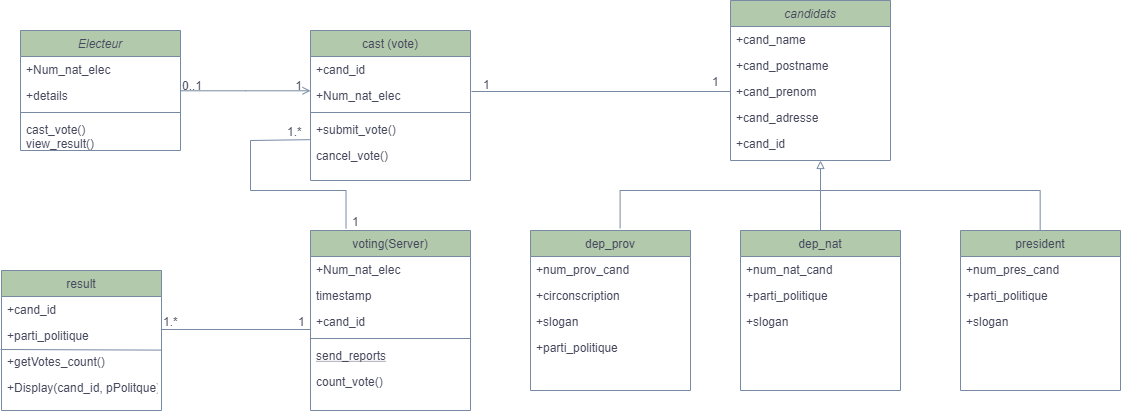

The diagram above was exported from draw.io. Its source (the exported page's mxGraphModel, read from the mxfile embedded in the PNG):
<mxGraphModel dx="761" dy="346" grid="1" gridSize="10" guides="1" tooltips="1" connect="1" arrows="1" fold="1" page="1" pageScale="1" pageWidth="1200" pageHeight="400" math="0" shadow="0">
  <root>
    <mxCell id="WIyWlLk6GJQsqaUBKTNV-0" />
    <mxCell id="WIyWlLk6GJQsqaUBKTNV-1" parent="WIyWlLk6GJQsqaUBKTNV-0" />
    <mxCell id="zkfFHV4jXpPFQw0GAbJ--0" value="Electeur" style="swimlane;fontStyle=2;align=center;verticalAlign=top;childLayout=stackLayout;horizontal=1;startSize=26;horizontalStack=0;resizeParent=1;resizeLast=0;collapsible=1;marginBottom=0;rounded=0;shadow=0;strokeWidth=1;fillColor=#B2C9AB;strokeColor=#788AA3;fontColor=#46495D;" parent="WIyWlLk6GJQsqaUBKTNV-1" vertex="1">
      <mxGeometry x="90" y="100" width="160" height="120" as="geometry">
        <mxRectangle x="230" y="140" width="160" height="26" as="alternateBounds" />
      </mxGeometry>
    </mxCell>
    <mxCell id="zkfFHV4jXpPFQw0GAbJ--1" value="+Num_nat_elec" style="text;align=left;verticalAlign=top;spacingLeft=4;spacingRight=4;overflow=hidden;rotatable=0;points=[[0,0.5],[1,0.5]];portConstraint=eastwest;fontColor=#46495D;" parent="zkfFHV4jXpPFQw0GAbJ--0" vertex="1">
      <mxGeometry y="26" width="160" height="26" as="geometry" />
    </mxCell>
    <mxCell id="zkfFHV4jXpPFQw0GAbJ--2" value="+details" style="text;align=left;verticalAlign=top;spacingLeft=4;spacingRight=4;overflow=hidden;rotatable=0;points=[[0,0.5],[1,0.5]];portConstraint=eastwest;rounded=0;shadow=0;html=0;fontColor=#46495D;" parent="zkfFHV4jXpPFQw0GAbJ--0" vertex="1">
      <mxGeometry y="52" width="160" height="26" as="geometry" />
    </mxCell>
    <mxCell id="zkfFHV4jXpPFQw0GAbJ--4" value="" style="line;html=1;strokeWidth=1;align=left;verticalAlign=middle;spacingTop=-1;spacingLeft=3;spacingRight=3;rotatable=0;labelPosition=right;points=[];portConstraint=eastwest;fillColor=#B2C9AB;strokeColor=#788AA3;fontColor=#46495D;" parent="zkfFHV4jXpPFQw0GAbJ--0" vertex="1">
      <mxGeometry y="78" width="160" height="8" as="geometry" />
    </mxCell>
    <mxCell id="zkfFHV4jXpPFQw0GAbJ--5" value="cast_vote()&#10;view_result()" style="text;align=left;verticalAlign=top;spacingLeft=4;spacingRight=4;overflow=hidden;rotatable=0;points=[[0,0.5],[1,0.5]];portConstraint=eastwest;fontColor=#46495D;" parent="zkfFHV4jXpPFQw0GAbJ--0" vertex="1">
      <mxGeometry y="86" width="160" height="34" as="geometry" />
    </mxCell>
    <mxCell id="zkfFHV4jXpPFQw0GAbJ--6" value="voting(Server)" style="swimlane;fontStyle=0;align=center;verticalAlign=top;childLayout=stackLayout;horizontal=1;startSize=26;horizontalStack=0;resizeParent=1;resizeLast=0;collapsible=1;marginBottom=0;rounded=0;shadow=0;strokeWidth=1;fillColor=#B2C9AB;strokeColor=#788AA3;fontColor=#46495D;" parent="WIyWlLk6GJQsqaUBKTNV-1" vertex="1">
      <mxGeometry x="380" y="300" width="160" height="180" as="geometry">
        <mxRectangle x="130" y="380" width="160" height="26" as="alternateBounds" />
      </mxGeometry>
    </mxCell>
    <mxCell id="AhHvdyiRwYtzMfszBJQ5-55" value="+Num_nat_elec" style="text;align=left;verticalAlign=top;spacingLeft=4;spacingRight=4;overflow=hidden;rotatable=0;points=[[0,0.5],[1,0.5]];portConstraint=eastwest;fontColor=#46495D;" vertex="1" parent="zkfFHV4jXpPFQw0GAbJ--6">
      <mxGeometry y="26" width="160" height="26" as="geometry" />
    </mxCell>
    <mxCell id="AhHvdyiRwYtzMfszBJQ5-57" value="timestamp" style="text;align=left;verticalAlign=top;spacingLeft=4;spacingRight=4;overflow=hidden;rotatable=0;points=[[0,0.5],[1,0.5]];portConstraint=eastwest;fontColor=#46495D;" vertex="1" parent="zkfFHV4jXpPFQw0GAbJ--6">
      <mxGeometry y="52" width="160" height="26" as="geometry" />
    </mxCell>
    <mxCell id="AhHvdyiRwYtzMfszBJQ5-56" value="+cand_id" style="text;align=left;verticalAlign=top;spacingLeft=4;spacingRight=4;overflow=hidden;rotatable=0;points=[[0,0.5],[1,0.5]];portConstraint=eastwest;fontColor=#46495D;" vertex="1" parent="zkfFHV4jXpPFQw0GAbJ--6">
      <mxGeometry y="78" width="160" height="26" as="geometry" />
    </mxCell>
    <mxCell id="zkfFHV4jXpPFQw0GAbJ--9" value="" style="line;html=1;strokeWidth=1;align=left;verticalAlign=middle;spacingTop=-1;spacingLeft=3;spacingRight=3;rotatable=0;labelPosition=right;points=[];portConstraint=eastwest;fillColor=#B2C9AB;strokeColor=#788AA3;fontColor=#46495D;" parent="zkfFHV4jXpPFQw0GAbJ--6" vertex="1">
      <mxGeometry y="104" width="160" height="8" as="geometry" />
    </mxCell>
    <mxCell id="zkfFHV4jXpPFQw0GAbJ--10" value="send_reports" style="text;align=left;verticalAlign=top;spacingLeft=4;spacingRight=4;overflow=hidden;rotatable=0;points=[[0,0.5],[1,0.5]];portConstraint=eastwest;fontStyle=4;fontColor=#46495D;" parent="zkfFHV4jXpPFQw0GAbJ--6" vertex="1">
      <mxGeometry y="112" width="160" height="26" as="geometry" />
    </mxCell>
    <mxCell id="zkfFHV4jXpPFQw0GAbJ--11" value="count_vote()" style="text;align=left;verticalAlign=top;spacingLeft=4;spacingRight=4;overflow=hidden;rotatable=0;points=[[0,0.5],[1,0.5]];portConstraint=eastwest;fontColor=#46495D;" parent="zkfFHV4jXpPFQw0GAbJ--6" vertex="1">
      <mxGeometry y="138" width="160" height="26" as="geometry" />
    </mxCell>
    <mxCell id="zkfFHV4jXpPFQw0GAbJ--17" value="cast (vote)" style="swimlane;fontStyle=0;align=center;verticalAlign=top;childLayout=stackLayout;horizontal=1;startSize=26;horizontalStack=0;resizeParent=1;resizeLast=0;collapsible=1;marginBottom=0;rounded=0;shadow=0;strokeWidth=1;fillColor=#B2C9AB;strokeColor=#788AA3;fontColor=#46495D;" parent="WIyWlLk6GJQsqaUBKTNV-1" vertex="1">
      <mxGeometry x="380" y="100" width="160" height="150" as="geometry">
        <mxRectangle x="550" y="140" width="160" height="26" as="alternateBounds" />
      </mxGeometry>
    </mxCell>
    <mxCell id="zkfFHV4jXpPFQw0GAbJ--18" value="+cand_id" style="text;align=left;verticalAlign=top;spacingLeft=4;spacingRight=4;overflow=hidden;rotatable=0;points=[[0,0.5],[1,0.5]];portConstraint=eastwest;fontColor=#46495D;" parent="zkfFHV4jXpPFQw0GAbJ--17" vertex="1">
      <mxGeometry y="26" width="160" height="26" as="geometry" />
    </mxCell>
    <mxCell id="zkfFHV4jXpPFQw0GAbJ--19" value="+Num_nat_elec" style="text;align=left;verticalAlign=top;spacingLeft=4;spacingRight=4;overflow=hidden;rotatable=0;points=[[0,0.5],[1,0.5]];portConstraint=eastwest;rounded=0;shadow=0;html=0;fontColor=#46495D;" parent="zkfFHV4jXpPFQw0GAbJ--17" vertex="1">
      <mxGeometry y="52" width="160" height="26" as="geometry" />
    </mxCell>
    <mxCell id="zkfFHV4jXpPFQw0GAbJ--23" value="" style="line;html=1;strokeWidth=1;align=left;verticalAlign=middle;spacingTop=-1;spacingLeft=3;spacingRight=3;rotatable=0;labelPosition=right;points=[];portConstraint=eastwest;fillColor=#B2C9AB;strokeColor=#788AA3;fontColor=#46495D;" parent="zkfFHV4jXpPFQw0GAbJ--17" vertex="1">
      <mxGeometry y="78" width="160" height="8" as="geometry" />
    </mxCell>
    <mxCell id="zkfFHV4jXpPFQw0GAbJ--24" value="+submit_vote()" style="text;align=left;verticalAlign=top;spacingLeft=4;spacingRight=4;overflow=hidden;rotatable=0;points=[[0,0.5],[1,0.5]];portConstraint=eastwest;fontColor=#46495D;" parent="zkfFHV4jXpPFQw0GAbJ--17" vertex="1">
      <mxGeometry y="86" width="160" height="26" as="geometry" />
    </mxCell>
    <mxCell id="zkfFHV4jXpPFQw0GAbJ--25" value="cancel_vote()" style="text;align=left;verticalAlign=top;spacingLeft=4;spacingRight=4;overflow=hidden;rotatable=0;points=[[0,0.5],[1,0.5]];portConstraint=eastwest;fontColor=#46495D;" parent="zkfFHV4jXpPFQw0GAbJ--17" vertex="1">
      <mxGeometry y="112" width="160" height="26" as="geometry" />
    </mxCell>
    <mxCell id="zkfFHV4jXpPFQw0GAbJ--26" value="" style="endArrow=open;shadow=0;strokeWidth=1;rounded=0;endFill=1;edgeStyle=elbowEdgeStyle;elbow=vertical;strokeColor=#788AA3;fontColor=#46495D;" parent="WIyWlLk6GJQsqaUBKTNV-1" source="zkfFHV4jXpPFQw0GAbJ--0" target="zkfFHV4jXpPFQw0GAbJ--17" edge="1">
      <mxGeometry x="0.5" y="41" relative="1" as="geometry">
        <mxPoint x="380" y="192" as="sourcePoint" />
        <mxPoint x="540" y="192" as="targetPoint" />
        <mxPoint x="-40" y="32" as="offset" />
      </mxGeometry>
    </mxCell>
    <mxCell id="zkfFHV4jXpPFQw0GAbJ--27" value="0..1" style="resizable=0;align=left;verticalAlign=bottom;labelBackgroundColor=none;fontSize=12;fillColor=#B2C9AB;strokeColor=#788AA3;fontColor=#46495D;" parent="zkfFHV4jXpPFQw0GAbJ--26" connectable="0" vertex="1">
      <mxGeometry x="-1" relative="1" as="geometry">
        <mxPoint y="4" as="offset" />
      </mxGeometry>
    </mxCell>
    <mxCell id="zkfFHV4jXpPFQw0GAbJ--28" value="1" style="resizable=0;align=right;verticalAlign=bottom;labelBackgroundColor=none;fontSize=12;fillColor=#B2C9AB;strokeColor=#788AA3;fontColor=#46495D;" parent="zkfFHV4jXpPFQw0GAbJ--26" connectable="0" vertex="1">
      <mxGeometry x="1" relative="1" as="geometry">
        <mxPoint x="-7" y="4" as="offset" />
      </mxGeometry>
    </mxCell>
    <mxCell id="zkfFHV4jXpPFQw0GAbJ--13" value="result" style="swimlane;fontStyle=0;align=center;verticalAlign=top;childLayout=stackLayout;horizontal=1;startSize=26;horizontalStack=0;resizeParent=1;resizeLast=0;collapsible=1;marginBottom=0;rounded=0;shadow=0;strokeWidth=1;fillColor=#B2C9AB;strokeColor=#788AA3;fontColor=#46495D;" parent="WIyWlLk6GJQsqaUBKTNV-1" vertex="1">
      <mxGeometry x="71" y="340" width="160" height="140" as="geometry">
        <mxRectangle x="340" y="380" width="170" height="26" as="alternateBounds" />
      </mxGeometry>
    </mxCell>
    <mxCell id="zkfFHV4jXpPFQw0GAbJ--14" value="+cand_id" style="text;align=left;verticalAlign=top;spacingLeft=4;spacingRight=4;overflow=hidden;rotatable=0;points=[[0,0.5],[1,0.5]];portConstraint=eastwest;fontColor=#46495D;" parent="zkfFHV4jXpPFQw0GAbJ--13" vertex="1">
      <mxGeometry y="26" width="160" height="26" as="geometry" />
    </mxCell>
    <mxCell id="zkfFHV4jXpPFQw0GAbJ--15" value="" style="line;html=1;strokeWidth=1;align=left;verticalAlign=middle;spacingTop=-1;spacingLeft=3;spacingRight=3;rotatable=0;labelPosition=right;points=[];portConstraint=eastwest;fillColor=#B2C9AB;strokeColor=#788AA3;fontColor=#46495D;" parent="zkfFHV4jXpPFQw0GAbJ--13" vertex="1">
      <mxGeometry y="52" width="160" as="geometry" />
    </mxCell>
    <mxCell id="AhHvdyiRwYtzMfszBJQ5-62" value="+parti_politique" style="text;align=left;verticalAlign=top;spacingLeft=4;spacingRight=4;overflow=hidden;rotatable=0;points=[[0,0.5],[1,0.5]];portConstraint=eastwest;fontColor=#46495D;" vertex="1" parent="zkfFHV4jXpPFQw0GAbJ--13">
      <mxGeometry y="52" width="160" height="26" as="geometry" />
    </mxCell>
    <mxCell id="AhHvdyiRwYtzMfszBJQ5-64" value="" style="endArrow=none;html=1;strokeColor=#788AA3;fillColor=#B2C9AB;fontColor=#46495D;entryX=1.003;entryY=1.062;entryDx=0;entryDy=0;entryPerimeter=0;" edge="1" parent="zkfFHV4jXpPFQw0GAbJ--13" target="AhHvdyiRwYtzMfszBJQ5-62">
      <mxGeometry width="50" height="50" relative="1" as="geometry">
        <mxPoint x="-1" y="79" as="sourcePoint" />
        <mxPoint x="89" y="52" as="targetPoint" />
      </mxGeometry>
    </mxCell>
    <mxCell id="AhHvdyiRwYtzMfszBJQ5-65" value="+getVotes_count()" style="text;align=left;verticalAlign=top;spacingLeft=4;spacingRight=4;overflow=hidden;rotatable=0;points=[[0,0.5],[1,0.5]];portConstraint=eastwest;fontColor=#46495D;" vertex="1" parent="zkfFHV4jXpPFQw0GAbJ--13">
      <mxGeometry y="78" width="160" height="26" as="geometry" />
    </mxCell>
    <mxCell id="AhHvdyiRwYtzMfszBJQ5-66" value="+Display(cand_id, pPolitque)" style="text;align=left;verticalAlign=top;spacingLeft=4;spacingRight=4;overflow=hidden;rotatable=0;points=[[0,0.5],[1,0.5]];portConstraint=eastwest;fontColor=#46495D;" vertex="1" parent="zkfFHV4jXpPFQw0GAbJ--13">
      <mxGeometry y="104" width="160" height="26" as="geometry" />
    </mxCell>
    <mxCell id="AhHvdyiRwYtzMfszBJQ5-52" value="" style="group" vertex="1" connectable="0" parent="WIyWlLk6GJQsqaUBKTNV-1">
      <mxGeometry x="600" y="70" width="590" height="390" as="geometry" />
    </mxCell>
    <mxCell id="AhHvdyiRwYtzMfszBJQ5-0" value="candidats" style="swimlane;fontStyle=2;align=center;verticalAlign=top;childLayout=stackLayout;horizontal=1;startSize=26;horizontalStack=0;resizeParent=1;resizeLast=0;collapsible=1;marginBottom=0;rounded=0;shadow=0;strokeWidth=1;fillColor=#B2C9AB;strokeColor=#788AA3;fontColor=#46495D;" vertex="1" parent="AhHvdyiRwYtzMfszBJQ5-52">
      <mxGeometry x="200" width="160" height="160" as="geometry">
        <mxRectangle x="550" y="140" width="160" height="26" as="alternateBounds" />
      </mxGeometry>
    </mxCell>
    <mxCell id="AhHvdyiRwYtzMfszBJQ5-1" value="+cand_name" style="text;align=left;verticalAlign=top;spacingLeft=4;spacingRight=4;overflow=hidden;rotatable=0;points=[[0,0.5],[1,0.5]];portConstraint=eastwest;fontColor=#46495D;" vertex="1" parent="AhHvdyiRwYtzMfszBJQ5-0">
      <mxGeometry y="26" width="160" height="26" as="geometry" />
    </mxCell>
    <mxCell id="AhHvdyiRwYtzMfszBJQ5-2" value="+cand_postname&#10;" style="text;align=left;verticalAlign=top;spacingLeft=4;spacingRight=4;overflow=hidden;rotatable=0;points=[[0,0.5],[1,0.5]];portConstraint=eastwest;rounded=0;shadow=0;html=0;fontColor=#46495D;" vertex="1" parent="AhHvdyiRwYtzMfszBJQ5-0">
      <mxGeometry y="52" width="160" height="26" as="geometry" />
    </mxCell>
    <mxCell id="AhHvdyiRwYtzMfszBJQ5-7" value="+cand_prenom" style="text;align=left;verticalAlign=top;spacingLeft=4;spacingRight=4;overflow=hidden;rotatable=0;points=[[0,0.5],[1,0.5]];portConstraint=eastwest;rounded=0;shadow=0;html=0;fontColor=#46495D;" vertex="1" parent="AhHvdyiRwYtzMfszBJQ5-0">
      <mxGeometry y="78" width="160" height="26" as="geometry" />
    </mxCell>
    <mxCell id="AhHvdyiRwYtzMfszBJQ5-8" value="+cand_adresse&#10;" style="text;align=left;verticalAlign=top;spacingLeft=4;spacingRight=4;overflow=hidden;rotatable=0;points=[[0,0.5],[1,0.5]];portConstraint=eastwest;rounded=0;shadow=0;html=0;fontColor=#46495D;" vertex="1" parent="AhHvdyiRwYtzMfszBJQ5-0">
      <mxGeometry y="104" width="160" height="26" as="geometry" />
    </mxCell>
    <mxCell id="AhHvdyiRwYtzMfszBJQ5-61" value="+cand_id&#10;" style="text;align=left;verticalAlign=top;spacingLeft=4;spacingRight=4;overflow=hidden;rotatable=0;points=[[0,0.5],[1,0.5]];portConstraint=eastwest;rounded=0;shadow=0;html=0;fontColor=#46495D;" vertex="1" parent="AhHvdyiRwYtzMfszBJQ5-0">
      <mxGeometry y="130" width="160" height="26" as="geometry" />
    </mxCell>
    <mxCell id="AhHvdyiRwYtzMfszBJQ5-10" value="dep_prov" style="swimlane;fontStyle=0;align=center;verticalAlign=top;childLayout=stackLayout;horizontal=1;startSize=26;horizontalStack=0;resizeParent=1;resizeLast=0;collapsible=1;marginBottom=0;rounded=0;shadow=0;strokeWidth=1;fillColor=#B2C9AB;strokeColor=#788AA3;fontColor=#46495D;" vertex="1" parent="AhHvdyiRwYtzMfszBJQ5-52">
      <mxGeometry y="230" width="160" height="160" as="geometry">
        <mxRectangle x="550" y="140" width="160" height="26" as="alternateBounds" />
      </mxGeometry>
    </mxCell>
    <mxCell id="AhHvdyiRwYtzMfszBJQ5-11" value="+num_prov_cand" style="text;align=left;verticalAlign=top;spacingLeft=4;spacingRight=4;overflow=hidden;rotatable=0;points=[[0,0.5],[1,0.5]];portConstraint=eastwest;fontColor=#46495D;" vertex="1" parent="AhHvdyiRwYtzMfszBJQ5-10">
      <mxGeometry y="26" width="160" height="26" as="geometry" />
    </mxCell>
    <mxCell id="AhHvdyiRwYtzMfszBJQ5-12" value="+circonscription" style="text;align=left;verticalAlign=top;spacingLeft=4;spacingRight=4;overflow=hidden;rotatable=0;points=[[0,0.5],[1,0.5]];portConstraint=eastwest;rounded=0;shadow=0;html=0;fontColor=#46495D;" vertex="1" parent="AhHvdyiRwYtzMfszBJQ5-10">
      <mxGeometry y="52" width="160" height="26" as="geometry" />
    </mxCell>
    <mxCell id="AhHvdyiRwYtzMfszBJQ5-13" value="+slogan" style="text;align=left;verticalAlign=top;spacingLeft=4;spacingRight=4;overflow=hidden;rotatable=0;points=[[0,0.5],[1,0.5]];portConstraint=eastwest;rounded=0;shadow=0;html=0;fontColor=#46495D;" vertex="1" parent="AhHvdyiRwYtzMfszBJQ5-10">
      <mxGeometry y="78" width="160" height="26" as="geometry" />
    </mxCell>
    <mxCell id="AhHvdyiRwYtzMfszBJQ5-14" value="+parti_politique" style="text;align=left;verticalAlign=top;spacingLeft=4;spacingRight=4;overflow=hidden;rotatable=0;points=[[0,0.5],[1,0.5]];portConstraint=eastwest;rounded=0;shadow=0;html=0;fontColor=#46495D;" vertex="1" parent="AhHvdyiRwYtzMfszBJQ5-10">
      <mxGeometry y="104" width="160" height="26" as="geometry" />
    </mxCell>
    <mxCell id="AhHvdyiRwYtzMfszBJQ5-15" value="dep_nat" style="swimlane;fontStyle=0;align=center;verticalAlign=top;childLayout=stackLayout;horizontal=1;startSize=26;horizontalStack=0;resizeParent=1;resizeLast=0;collapsible=1;marginBottom=0;rounded=0;shadow=0;strokeWidth=1;fillColor=#B2C9AB;strokeColor=#788AA3;fontColor=#46495D;" vertex="1" parent="AhHvdyiRwYtzMfszBJQ5-52">
      <mxGeometry x="210" y="230" width="160" height="160" as="geometry">
        <mxRectangle x="550" y="140" width="160" height="26" as="alternateBounds" />
      </mxGeometry>
    </mxCell>
    <mxCell id="AhHvdyiRwYtzMfszBJQ5-38" value="+num_nat_cand" style="text;align=left;verticalAlign=top;spacingLeft=4;spacingRight=4;overflow=hidden;rotatable=0;points=[[0,0.5],[1,0.5]];portConstraint=eastwest;fontColor=#46495D;" vertex="1" parent="AhHvdyiRwYtzMfszBJQ5-15">
      <mxGeometry y="26" width="160" height="26" as="geometry" />
    </mxCell>
    <mxCell id="AhHvdyiRwYtzMfszBJQ5-41" value="+parti_politique" style="text;align=left;verticalAlign=top;spacingLeft=4;spacingRight=4;overflow=hidden;rotatable=0;points=[[0,0.5],[1,0.5]];portConstraint=eastwest;rounded=0;shadow=0;html=0;fontColor=#46495D;" vertex="1" parent="AhHvdyiRwYtzMfszBJQ5-15">
      <mxGeometry y="52" width="160" height="26" as="geometry" />
    </mxCell>
    <mxCell id="AhHvdyiRwYtzMfszBJQ5-40" value="+slogan" style="text;align=left;verticalAlign=top;spacingLeft=4;spacingRight=4;overflow=hidden;rotatable=0;points=[[0,0.5],[1,0.5]];portConstraint=eastwest;rounded=0;shadow=0;html=0;fontColor=#46495D;" vertex="1" parent="AhHvdyiRwYtzMfszBJQ5-15">
      <mxGeometry y="78" width="160" height="26" as="geometry" />
    </mxCell>
    <mxCell id="AhHvdyiRwYtzMfszBJQ5-20" value="president" style="swimlane;fontStyle=0;align=center;verticalAlign=top;childLayout=stackLayout;horizontal=1;startSize=26;horizontalStack=0;resizeParent=1;resizeLast=0;collapsible=1;marginBottom=0;rounded=0;shadow=0;strokeWidth=1;fillColor=#B2C9AB;strokeColor=#788AA3;fontColor=#46495D;" vertex="1" parent="AhHvdyiRwYtzMfszBJQ5-52">
      <mxGeometry x="430" y="230" width="160" height="160" as="geometry">
        <mxRectangle x="550" y="140" width="160" height="26" as="alternateBounds" />
      </mxGeometry>
    </mxCell>
    <mxCell id="AhHvdyiRwYtzMfszBJQ5-21" value="+num_pres_cand" style="text;align=left;verticalAlign=top;spacingLeft=4;spacingRight=4;overflow=hidden;rotatable=0;points=[[0,0.5],[1,0.5]];portConstraint=eastwest;fontColor=#46495D;" vertex="1" parent="AhHvdyiRwYtzMfszBJQ5-20">
      <mxGeometry y="26" width="160" height="26" as="geometry" />
    </mxCell>
    <mxCell id="AhHvdyiRwYtzMfszBJQ5-46" value="+parti_politique" style="text;align=left;verticalAlign=top;spacingLeft=4;spacingRight=4;overflow=hidden;rotatable=0;points=[[0,0.5],[1,0.5]];portConstraint=eastwest;rounded=0;shadow=0;html=0;fontColor=#46495D;" vertex="1" parent="AhHvdyiRwYtzMfszBJQ5-20">
      <mxGeometry y="52" width="160" height="26" as="geometry" />
    </mxCell>
    <mxCell id="AhHvdyiRwYtzMfszBJQ5-47" value="+slogan" style="text;align=left;verticalAlign=top;spacingLeft=4;spacingRight=4;overflow=hidden;rotatable=0;points=[[0,0.5],[1,0.5]];portConstraint=eastwest;rounded=0;shadow=0;html=0;fontColor=#46495D;" vertex="1" parent="AhHvdyiRwYtzMfszBJQ5-20">
      <mxGeometry y="78" width="160" height="26" as="geometry" />
    </mxCell>
    <mxCell id="AhHvdyiRwYtzMfszBJQ5-49" value="" style="endArrow=block;html=1;strokeColor=#788AA3;fillColor=#B2C9AB;fontColor=#46495D;endFill=0;edgeStyle=elbowEdgeStyle;elbow=vertical;rounded=0;exitX=0.56;exitY=-0.014;exitDx=0;exitDy=0;exitPerimeter=0;" edge="1" parent="AhHvdyiRwYtzMfszBJQ5-52" source="AhHvdyiRwYtzMfszBJQ5-10">
      <mxGeometry width="50" height="50" relative="1" as="geometry">
        <mxPoint x="240" y="220" as="sourcePoint" />
        <mxPoint x="290" y="160" as="targetPoint" />
        <Array as="points">
          <mxPoint x="190" y="190" />
          <mxPoint x="270" y="194" />
        </Array>
      </mxGeometry>
    </mxCell>
    <mxCell id="AhHvdyiRwYtzMfszBJQ5-50" value="" style="endArrow=none;html=1;strokeColor=#788AA3;fillColor=#B2C9AB;fontColor=#46495D;edgeStyle=elbowEdgeStyle;elbow=vertical;rounded=0;exitX=0.5;exitY=0;exitDx=0;exitDy=0;" edge="1" parent="AhHvdyiRwYtzMfszBJQ5-52" source="AhHvdyiRwYtzMfszBJQ5-15">
      <mxGeometry width="50" height="50" relative="1" as="geometry">
        <mxPoint x="340" y="220" as="sourcePoint" />
        <mxPoint x="290" y="190" as="targetPoint" />
      </mxGeometry>
    </mxCell>
    <mxCell id="AhHvdyiRwYtzMfszBJQ5-51" value="" style="endArrow=none;html=1;strokeColor=#788AA3;fillColor=#B2C9AB;fontColor=#46495D;edgeStyle=elbowEdgeStyle;elbow=vertical;rounded=0;exitX=0.5;exitY=0;exitDx=0;exitDy=0;" edge="1" parent="AhHvdyiRwYtzMfszBJQ5-52">
      <mxGeometry width="50" height="50" relative="1" as="geometry">
        <mxPoint x="509.6600000000001" y="230" as="sourcePoint" />
        <mxPoint x="290" y="190" as="targetPoint" />
        <Array as="points">
          <mxPoint x="400" y="190" />
        </Array>
      </mxGeometry>
    </mxCell>
    <mxCell id="AhHvdyiRwYtzMfszBJQ5-68" value="1" style="resizable=0;align=right;verticalAlign=bottom;labelBackgroundColor=none;fontSize=12;fillColor=#B2C9AB;strokeColor=#788AA3;fontColor=#46495D;" connectable="0" vertex="1" parent="AhHvdyiRwYtzMfszBJQ5-52">
      <mxGeometry x="190.0000000000001" y="89.99761904761903" as="geometry" />
    </mxCell>
    <mxCell id="AhHvdyiRwYtzMfszBJQ5-53" value="" style="endArrow=none;html=1;strokeColor=#788AA3;fillColor=#B2C9AB;fontColor=#46495D;entryX=0;entryY=0.5;entryDx=0;entryDy=0;" edge="1" parent="WIyWlLk6GJQsqaUBKTNV-1" target="AhHvdyiRwYtzMfszBJQ5-7">
      <mxGeometry width="50" height="50" relative="1" as="geometry">
        <mxPoint x="541" y="161" as="sourcePoint" />
        <mxPoint x="625" y="110" as="targetPoint" />
      </mxGeometry>
    </mxCell>
    <mxCell id="AhHvdyiRwYtzMfszBJQ5-58" value="" style="endArrow=none;html=1;strokeColor=#788AA3;fillColor=#B2C9AB;fontColor=#46495D;edgeStyle=elbowEdgeStyle;elbow=vertical;rounded=0;entryX=0.222;entryY=-0.012;entryDx=0;entryDy=0;entryPerimeter=0;" edge="1" parent="WIyWlLk6GJQsqaUBKTNV-1" target="zkfFHV4jXpPFQw0GAbJ--6">
      <mxGeometry width="50" height="50" relative="1" as="geometry">
        <mxPoint x="320" y="210" as="sourcePoint" />
        <mxPoint x="360" y="350" as="targetPoint" />
        <Array as="points">
          <mxPoint x="370" y="260" />
        </Array>
      </mxGeometry>
    </mxCell>
    <mxCell id="AhHvdyiRwYtzMfszBJQ5-59" value="" style="endArrow=none;html=1;strokeColor=#788AA3;fillColor=#B2C9AB;fontColor=#46495D;entryX=-0.005;entryY=0.891;entryDx=0;entryDy=0;entryPerimeter=0;" edge="1" parent="WIyWlLk6GJQsqaUBKTNV-1">
      <mxGeometry width="50" height="50" relative="1" as="geometry">
        <mxPoint x="320" y="210" as="sourcePoint" />
        <mxPoint x="379.2" y="209.166" as="targetPoint" />
      </mxGeometry>
    </mxCell>
    <mxCell id="AhHvdyiRwYtzMfszBJQ5-60" value="" style="endArrow=none;html=1;strokeColor=#788AA3;fillColor=#B2C9AB;fontColor=#46495D;entryX=-0.008;entryY=0.826;entryDx=0;entryDy=0;entryPerimeter=0;" edge="1" parent="WIyWlLk6GJQsqaUBKTNV-1">
      <mxGeometry width="50" height="50" relative="1" as="geometry">
        <mxPoint x="231" y="399" as="sourcePoint" />
        <mxPoint x="380" y="398.996" as="targetPoint" />
      </mxGeometry>
    </mxCell>
    <mxCell id="AhHvdyiRwYtzMfszBJQ5-67" value="1" style="resizable=0;align=right;verticalAlign=bottom;labelBackgroundColor=none;fontSize=12;fillColor=#B2C9AB;strokeColor=#788AA3;fontColor=#46495D;" connectable="0" vertex="1" parent="WIyWlLk6GJQsqaUBKTNV-1">
      <mxGeometry x="561.0000000000001" y="162.99761904761903" as="geometry" />
    </mxCell>
    <mxCell id="AhHvdyiRwYtzMfszBJQ5-69" value="1.*" style="resizable=0;align=left;verticalAlign=bottom;labelBackgroundColor=none;fontSize=12;fillColor=#B2C9AB;strokeColor=#788AA3;fontColor=#46495D;direction=south;" connectable="0" vertex="1" parent="WIyWlLk6GJQsqaUBKTNV-1">
      <mxGeometry x="355" y="209.99761904761903" as="geometry" />
    </mxCell>
    <mxCell id="AhHvdyiRwYtzMfszBJQ5-70" value="1" style="resizable=0;align=left;verticalAlign=bottom;labelBackgroundColor=none;fontSize=12;fillColor=#B2C9AB;strokeColor=#788AA3;fontColor=#46495D;direction=south;" connectable="0" vertex="1" parent="WIyWlLk6GJQsqaUBKTNV-1">
      <mxGeometry x="420" y="299.997619047619" as="geometry" />
    </mxCell>
    <mxCell id="AhHvdyiRwYtzMfszBJQ5-71" value="1" style="resizable=0;align=left;verticalAlign=bottom;labelBackgroundColor=none;fontSize=12;fillColor=#B2C9AB;strokeColor=#788AA3;fontColor=#46495D;direction=west;" connectable="0" vertex="1" parent="WIyWlLk6GJQsqaUBKTNV-1">
      <mxGeometry x="366" y="399.997619047619" as="geometry" />
    </mxCell>
    <mxCell id="AhHvdyiRwYtzMfszBJQ5-73" value="1.*" style="resizable=0;align=left;verticalAlign=bottom;labelBackgroundColor=none;fontSize=12;fillColor=#B2C9AB;strokeColor=#788AA3;fontColor=#46495D;direction=south;" connectable="0" vertex="1" parent="WIyWlLk6GJQsqaUBKTNV-1">
      <mxGeometry x="231" y="399.997619047619" as="geometry" />
    </mxCell>
  </root>
</mxGraphModel>